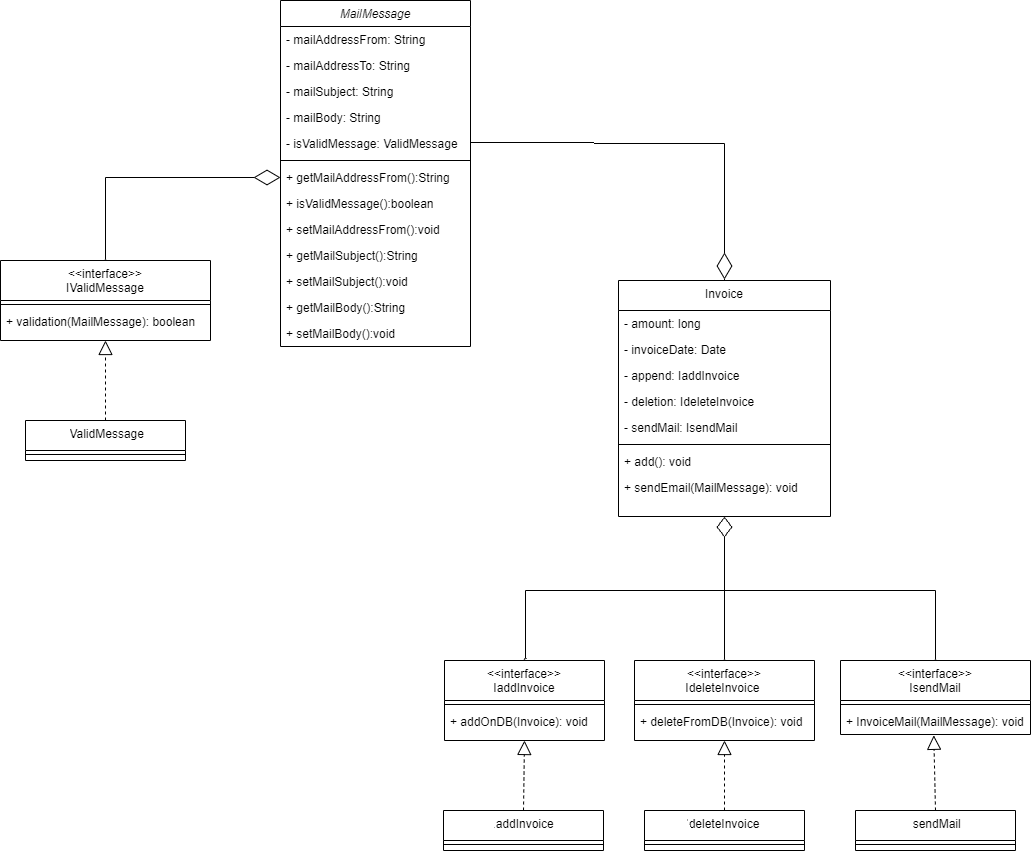

The diagram above was exported from draw.io. Its source (the exported page's mxGraphModel, read from the mxfile embedded in the PNG):
<mxGraphModel dx="2563" dy="2133" grid="1" gridSize="10" guides="1" tooltips="1" connect="1" arrows="1" fold="1" page="1" pageScale="1" pageWidth="827" pageHeight="1169" math="0" shadow="0">
  <root>
    <mxCell id="WIyWlLk6GJQsqaUBKTNV-0" />
    <mxCell id="WIyWlLk6GJQsqaUBKTNV-1" parent="WIyWlLk6GJQsqaUBKTNV-0" />
    <mxCell id="zkfFHV4jXpPFQw0GAbJ--0" value="MailMessage" style="swimlane;fontStyle=2;align=center;verticalAlign=top;childLayout=stackLayout;horizontal=1;startSize=26;horizontalStack=0;resizeParent=1;resizeLast=0;collapsible=1;marginBottom=0;rounded=0;shadow=0;strokeWidth=1;" parent="WIyWlLk6GJQsqaUBKTNV-1" vertex="1">
      <mxGeometry x="170" y="-180" width="190" height="346" as="geometry">
        <mxRectangle x="230" y="140" width="160" height="26" as="alternateBounds" />
      </mxGeometry>
    </mxCell>
    <mxCell id="zkfFHV4jXpPFQw0GAbJ--1" value="- mailAddressFrom: String" style="text;align=left;verticalAlign=top;spacingLeft=4;spacingRight=4;overflow=hidden;rotatable=0;points=[[0,0.5],[1,0.5]];portConstraint=eastwest;" parent="zkfFHV4jXpPFQw0GAbJ--0" vertex="1">
      <mxGeometry y="26" width="190" height="26" as="geometry" />
    </mxCell>
    <mxCell id="zkfFHV4jXpPFQw0GAbJ--2" value="- mailAddressTo: String" style="text;align=left;verticalAlign=top;spacingLeft=4;spacingRight=4;overflow=hidden;rotatable=0;points=[[0,0.5],[1,0.5]];portConstraint=eastwest;rounded=0;shadow=0;html=0;" parent="zkfFHV4jXpPFQw0GAbJ--0" vertex="1">
      <mxGeometry y="52" width="190" height="26" as="geometry" />
    </mxCell>
    <mxCell id="zkfFHV4jXpPFQw0GAbJ--3" value="- mailSubject: String" style="text;align=left;verticalAlign=top;spacingLeft=4;spacingRight=4;overflow=hidden;rotatable=0;points=[[0,0.5],[1,0.5]];portConstraint=eastwest;rounded=0;shadow=0;html=0;" parent="zkfFHV4jXpPFQw0GAbJ--0" vertex="1">
      <mxGeometry y="78" width="190" height="26" as="geometry" />
    </mxCell>
    <mxCell id="8QmaS4lXePdO0Teqd5_m-0" value="- mailBody: String" style="text;align=left;verticalAlign=top;spacingLeft=4;spacingRight=4;overflow=hidden;rotatable=0;points=[[0,0.5],[1,0.5]];portConstraint=eastwest;rounded=0;shadow=0;html=0;" vertex="1" parent="zkfFHV4jXpPFQw0GAbJ--0">
      <mxGeometry y="104" width="190" height="26" as="geometry" />
    </mxCell>
    <mxCell id="8QmaS4lXePdO0Teqd5_m-1" value="- isValidMessage: ValidMessage" style="text;align=left;verticalAlign=top;spacingLeft=4;spacingRight=4;overflow=hidden;rotatable=0;points=[[0,0.5],[1,0.5]];portConstraint=eastwest;rounded=0;shadow=0;html=0;" vertex="1" parent="zkfFHV4jXpPFQw0GAbJ--0">
      <mxGeometry y="130" width="190" height="26" as="geometry" />
    </mxCell>
    <mxCell id="zkfFHV4jXpPFQw0GAbJ--4" value="" style="line;html=1;strokeWidth=1;align=left;verticalAlign=middle;spacingTop=-1;spacingLeft=3;spacingRight=3;rotatable=0;labelPosition=right;points=[];portConstraint=eastwest;" parent="zkfFHV4jXpPFQw0GAbJ--0" vertex="1">
      <mxGeometry y="156" width="190" height="8" as="geometry" />
    </mxCell>
    <mxCell id="zkfFHV4jXpPFQw0GAbJ--5" value="+ getMailAddressFrom():String" style="text;align=left;verticalAlign=top;spacingLeft=4;spacingRight=4;overflow=hidden;rotatable=0;points=[[0,0.5],[1,0.5]];portConstraint=eastwest;" parent="zkfFHV4jXpPFQw0GAbJ--0" vertex="1">
      <mxGeometry y="164" width="190" height="26" as="geometry" />
    </mxCell>
    <mxCell id="8QmaS4lXePdO0Teqd5_m-2" value="+ isValidMessage():boolean" style="text;align=left;verticalAlign=top;spacingLeft=4;spacingRight=4;overflow=hidden;rotatable=0;points=[[0,0.5],[1,0.5]];portConstraint=eastwest;" vertex="1" parent="zkfFHV4jXpPFQw0GAbJ--0">
      <mxGeometry y="190" width="190" height="26" as="geometry" />
    </mxCell>
    <mxCell id="8QmaS4lXePdO0Teqd5_m-5" value="+ setMailAddressFrom():void" style="text;align=left;verticalAlign=top;spacingLeft=4;spacingRight=4;overflow=hidden;rotatable=0;points=[[0,0.5],[1,0.5]];portConstraint=eastwest;" vertex="1" parent="zkfFHV4jXpPFQw0GAbJ--0">
      <mxGeometry y="216" width="190" height="26" as="geometry" />
    </mxCell>
    <mxCell id="8QmaS4lXePdO0Teqd5_m-6" value="+ getMailSubject():String" style="text;align=left;verticalAlign=top;spacingLeft=4;spacingRight=4;overflow=hidden;rotatable=0;points=[[0,0.5],[1,0.5]];portConstraint=eastwest;" vertex="1" parent="zkfFHV4jXpPFQw0GAbJ--0">
      <mxGeometry y="242" width="190" height="26" as="geometry" />
    </mxCell>
    <mxCell id="8QmaS4lXePdO0Teqd5_m-4" value="+ setMailSubject():void" style="text;align=left;verticalAlign=top;spacingLeft=4;spacingRight=4;overflow=hidden;rotatable=0;points=[[0,0.5],[1,0.5]];portConstraint=eastwest;" vertex="1" parent="zkfFHV4jXpPFQw0GAbJ--0">
      <mxGeometry y="268" width="190" height="26" as="geometry" />
    </mxCell>
    <mxCell id="8QmaS4lXePdO0Teqd5_m-3" value="+ getMailBody():String" style="text;align=left;verticalAlign=top;spacingLeft=4;spacingRight=4;overflow=hidden;rotatable=0;points=[[0,0.5],[1,0.5]];portConstraint=eastwest;" vertex="1" parent="zkfFHV4jXpPFQw0GAbJ--0">
      <mxGeometry y="294" width="190" height="26" as="geometry" />
    </mxCell>
    <mxCell id="8QmaS4lXePdO0Teqd5_m-7" value="+ setMailBody():void" style="text;align=left;verticalAlign=top;spacingLeft=4;spacingRight=4;overflow=hidden;rotatable=0;points=[[0,0.5],[1,0.5]];portConstraint=eastwest;" vertex="1" parent="zkfFHV4jXpPFQw0GAbJ--0">
      <mxGeometry y="320" width="190" height="26" as="geometry" />
    </mxCell>
    <mxCell id="zkfFHV4jXpPFQw0GAbJ--6" value="&lt;&lt;interface&gt;&gt;&#10;IdeleteInvoice " style="swimlane;fontStyle=0;align=center;verticalAlign=top;childLayout=stackLayout;horizontal=1;startSize=40;horizontalStack=0;resizeParent=1;resizeLast=0;collapsible=1;marginBottom=0;rounded=0;shadow=0;strokeWidth=1;" parent="WIyWlLk6GJQsqaUBKTNV-1" vertex="1">
      <mxGeometry x="524" y="480" width="180" height="80" as="geometry">
        <mxRectangle x="130" y="380" width="160" height="26" as="alternateBounds" />
      </mxGeometry>
    </mxCell>
    <mxCell id="zkfFHV4jXpPFQw0GAbJ--9" value="" style="line;html=1;strokeWidth=1;align=left;verticalAlign=middle;spacingTop=-1;spacingLeft=3;spacingRight=3;rotatable=0;labelPosition=right;points=[];portConstraint=eastwest;" parent="zkfFHV4jXpPFQw0GAbJ--6" vertex="1">
      <mxGeometry y="40" width="180" height="8" as="geometry" />
    </mxCell>
    <mxCell id="zkfFHV4jXpPFQw0GAbJ--11" value="+ deleteFromDB(Invoice): void" style="text;align=left;verticalAlign=top;spacingLeft=4;spacingRight=4;overflow=hidden;rotatable=0;points=[[0,0.5],[1,0.5]];portConstraint=eastwest;" parent="zkfFHV4jXpPFQw0GAbJ--6" vertex="1">
      <mxGeometry y="48" width="180" height="26" as="geometry" />
    </mxCell>
    <mxCell id="zkfFHV4jXpPFQw0GAbJ--13" value="&lt;&lt;interface&gt;&gt;&#10;IsendMail" style="swimlane;fontStyle=0;align=center;verticalAlign=top;childLayout=stackLayout;horizontal=1;startSize=40;horizontalStack=0;resizeParent=1;resizeLast=0;collapsible=1;marginBottom=0;rounded=0;shadow=0;strokeWidth=1;" parent="WIyWlLk6GJQsqaUBKTNV-1" vertex="1">
      <mxGeometry x="730" y="480" width="190" height="74" as="geometry">
        <mxRectangle x="340" y="380" width="170" height="26" as="alternateBounds" />
      </mxGeometry>
    </mxCell>
    <mxCell id="zkfFHV4jXpPFQw0GAbJ--15" value="" style="line;html=1;strokeWidth=1;align=left;verticalAlign=middle;spacingTop=-1;spacingLeft=3;spacingRight=3;rotatable=0;labelPosition=right;points=[];portConstraint=eastwest;" parent="zkfFHV4jXpPFQw0GAbJ--13" vertex="1">
      <mxGeometry y="40" width="190" height="8" as="geometry" />
    </mxCell>
    <mxCell id="8QmaS4lXePdO0Teqd5_m-21" value="+ InvoiceMail(MailMessage): void" style="text;align=left;verticalAlign=top;spacingLeft=4;spacingRight=4;overflow=hidden;rotatable=0;points=[[0,0.5],[1,0.5]];portConstraint=eastwest;fontStyle=0" vertex="1" parent="zkfFHV4jXpPFQw0GAbJ--13">
      <mxGeometry y="48" width="190" height="26" as="geometry" />
    </mxCell>
    <mxCell id="zkfFHV4jXpPFQw0GAbJ--17" value="Invoice" style="swimlane;fontStyle=0;align=center;verticalAlign=top;childLayout=stackLayout;horizontal=1;startSize=30;horizontalStack=0;resizeParent=1;resizeLast=0;collapsible=1;marginBottom=0;rounded=0;shadow=0;strokeWidth=1;" parent="WIyWlLk6GJQsqaUBKTNV-1" vertex="1">
      <mxGeometry x="508" y="100" width="212" height="236" as="geometry">
        <mxRectangle x="550" y="140" width="160" height="26" as="alternateBounds" />
      </mxGeometry>
    </mxCell>
    <mxCell id="zkfFHV4jXpPFQw0GAbJ--18" value="- amount: long" style="text;align=left;verticalAlign=top;spacingLeft=4;spacingRight=4;overflow=hidden;rotatable=0;points=[[0,0.5],[1,0.5]];portConstraint=eastwest;" parent="zkfFHV4jXpPFQw0GAbJ--17" vertex="1">
      <mxGeometry y="30" width="212" height="26" as="geometry" />
    </mxCell>
    <mxCell id="zkfFHV4jXpPFQw0GAbJ--19" value="- invoiceDate: Date" style="text;align=left;verticalAlign=top;spacingLeft=4;spacingRight=4;overflow=hidden;rotatable=0;points=[[0,0.5],[1,0.5]];portConstraint=eastwest;rounded=0;shadow=0;html=0;" parent="zkfFHV4jXpPFQw0GAbJ--17" vertex="1">
      <mxGeometry y="56" width="212" height="26" as="geometry" />
    </mxCell>
    <mxCell id="zkfFHV4jXpPFQw0GAbJ--20" value="- append: IaddInvoice" style="text;align=left;verticalAlign=top;spacingLeft=4;spacingRight=4;overflow=hidden;rotatable=0;points=[[0,0.5],[1,0.5]];portConstraint=eastwest;rounded=0;shadow=0;html=0;" parent="zkfFHV4jXpPFQw0GAbJ--17" vertex="1">
      <mxGeometry y="82" width="212" height="26" as="geometry" />
    </mxCell>
    <mxCell id="zkfFHV4jXpPFQw0GAbJ--21" value="- deletion: IdeleteInvoice " style="text;align=left;verticalAlign=top;spacingLeft=4;spacingRight=4;overflow=hidden;rotatable=0;points=[[0,0.5],[1,0.5]];portConstraint=eastwest;rounded=0;shadow=0;html=0;" parent="zkfFHV4jXpPFQw0GAbJ--17" vertex="1">
      <mxGeometry y="108" width="212" height="26" as="geometry" />
    </mxCell>
    <mxCell id="zkfFHV4jXpPFQw0GAbJ--22" value="- sendMail: IsendMail" style="text;align=left;verticalAlign=top;spacingLeft=4;spacingRight=4;overflow=hidden;rotatable=0;points=[[0,0.5],[1,0.5]];portConstraint=eastwest;rounded=0;shadow=0;html=0;" parent="zkfFHV4jXpPFQw0GAbJ--17" vertex="1">
      <mxGeometry y="134" width="212" height="26" as="geometry" />
    </mxCell>
    <mxCell id="zkfFHV4jXpPFQw0GAbJ--23" value="" style="line;html=1;strokeWidth=1;align=left;verticalAlign=middle;spacingTop=-1;spacingLeft=3;spacingRight=3;rotatable=0;labelPosition=right;points=[];portConstraint=eastwest;" parent="zkfFHV4jXpPFQw0GAbJ--17" vertex="1">
      <mxGeometry y="160" width="212" height="8" as="geometry" />
    </mxCell>
    <mxCell id="zkfFHV4jXpPFQw0GAbJ--24" value="+ add(): void" style="text;align=left;verticalAlign=top;spacingLeft=4;spacingRight=4;overflow=hidden;rotatable=0;points=[[0,0.5],[1,0.5]];portConstraint=eastwest;" parent="zkfFHV4jXpPFQw0GAbJ--17" vertex="1">
      <mxGeometry y="168" width="212" height="26" as="geometry" />
    </mxCell>
    <mxCell id="zkfFHV4jXpPFQw0GAbJ--25" value="+ sendEmail(MailMessage): void" style="text;align=left;verticalAlign=top;spacingLeft=4;spacingRight=4;overflow=hidden;rotatable=0;points=[[0,0.5],[1,0.5]];portConstraint=eastwest;" parent="zkfFHV4jXpPFQw0GAbJ--17" vertex="1">
      <mxGeometry y="194" width="212" height="26" as="geometry" />
    </mxCell>
    <mxCell id="8QmaS4lXePdO0Teqd5_m-11" value="&lt;&lt;interface&gt;&gt;&#10;IaddInvoice&#10;&#10;" style="swimlane;fontStyle=0;align=center;verticalAlign=top;childLayout=stackLayout;horizontal=1;startSize=40;horizontalStack=0;resizeParent=1;resizeLast=0;collapsible=1;marginBottom=0;rounded=0;shadow=0;strokeWidth=1;" vertex="1" parent="WIyWlLk6GJQsqaUBKTNV-1">
      <mxGeometry x="334" y="480" width="160" height="80" as="geometry">
        <mxRectangle x="130" y="380" width="160" height="26" as="alternateBounds" />
      </mxGeometry>
    </mxCell>
    <mxCell id="8QmaS4lXePdO0Teqd5_m-14" value="" style="line;html=1;strokeWidth=1;align=left;verticalAlign=middle;spacingTop=-1;spacingLeft=3;spacingRight=3;rotatable=0;labelPosition=right;points=[];portConstraint=eastwest;" vertex="1" parent="8QmaS4lXePdO0Teqd5_m-11">
      <mxGeometry y="40" width="160" height="8" as="geometry" />
    </mxCell>
    <mxCell id="8QmaS4lXePdO0Teqd5_m-16" value="+ addOnDB(Invoice): void" style="text;align=left;verticalAlign=top;spacingLeft=4;spacingRight=4;overflow=hidden;rotatable=0;points=[[0,0.5],[1,0.5]];portConstraint=eastwest;" vertex="1" parent="8QmaS4lXePdO0Teqd5_m-11">
      <mxGeometry y="48" width="160" height="26" as="geometry" />
    </mxCell>
    <mxCell id="8QmaS4lXePdO0Teqd5_m-17" value="" style="endArrow=diamondThin;endFill=0;endSize=24;html=1;rounded=0;exitX=0.5;exitY=1;exitDx=0;exitDy=0;entryX=0.5;entryY=0;entryDx=0;entryDy=0;" edge="1" parent="WIyWlLk6GJQsqaUBKTNV-1" source="zkfFHV4jXpPFQw0GAbJ--17" target="zkfFHV4jXpPFQw0GAbJ--6">
      <mxGeometry width="160" relative="1" as="geometry">
        <mxPoint x="390" y="380" as="sourcePoint" />
        <mxPoint x="550" y="380" as="targetPoint" />
        <Array as="points" />
      </mxGeometry>
    </mxCell>
    <mxCell id="8QmaS4lXePdO0Teqd5_m-18" value="" style="endArrow=diamondThin;endFill=0;endSize=24;html=1;rounded=0;entryX=0.5;entryY=0;entryDx=0;entryDy=0;exitX=0.5;exitY=1;exitDx=0;exitDy=0;" edge="1" parent="WIyWlLk6GJQsqaUBKTNV-1" source="zkfFHV4jXpPFQw0GAbJ--17" target="8QmaS4lXePdO0Teqd5_m-11">
      <mxGeometry width="160" relative="1" as="geometry">
        <mxPoint x="610" y="400" as="sourcePoint" />
        <mxPoint x="624" y="490" as="targetPoint" />
        <Array as="points">
          <mxPoint x="614" y="410" />
          <mxPoint x="414" y="410" />
        </Array>
      </mxGeometry>
    </mxCell>
    <mxCell id="8QmaS4lXePdO0Teqd5_m-19" value="" style="endArrow=diamondThin;endFill=0;endSize=24;html=1;rounded=0;exitX=0.5;exitY=1;exitDx=0;exitDy=0;entryX=0.5;entryY=0;entryDx=0;entryDy=0;" edge="1" parent="WIyWlLk6GJQsqaUBKTNV-1" source="zkfFHV4jXpPFQw0GAbJ--17" target="zkfFHV4jXpPFQw0GAbJ--13">
      <mxGeometry width="160" relative="1" as="geometry">
        <mxPoint x="634" y="356" as="sourcePoint" />
        <mxPoint x="634" y="500" as="targetPoint" />
        <Array as="points">
          <mxPoint x="614" y="410" />
          <mxPoint x="825" y="410" />
        </Array>
      </mxGeometry>
    </mxCell>
    <mxCell id="8QmaS4lXePdO0Teqd5_m-20" value="" style="endArrow=diamondThin;endFill=0;endSize=24;html=1;rounded=0;entryX=1;entryY=0.5;entryDx=0;entryDy=0;exitX=0.5;exitY=0;exitDx=0;exitDy=0;" edge="1" parent="WIyWlLk6GJQsqaUBKTNV-1" source="zkfFHV4jXpPFQw0GAbJ--17" target="8QmaS4lXePdO0Teqd5_m-1">
      <mxGeometry width="160" relative="1" as="geometry">
        <mxPoint x="600" y="-120" as="sourcePoint" />
        <mxPoint x="400" y="24" as="targetPoint" />
        <Array as="points">
          <mxPoint x="614" y="-37" />
        </Array>
      </mxGeometry>
    </mxCell>
    <mxCell id="8QmaS4lXePdO0Teqd5_m-22" value="" style="endArrow=diamondThin;endFill=0;endSize=24;html=1;rounded=0;entryX=0.5;entryY=0;entryDx=0;entryDy=0;exitX=0;exitY=0.5;exitDx=0;exitDy=0;" edge="1" parent="WIyWlLk6GJQsqaUBKTNV-1" source="zkfFHV4jXpPFQw0GAbJ--5" target="8QmaS4lXePdO0Teqd5_m-23">
      <mxGeometry width="160" relative="1" as="geometry">
        <mxPoint x="170" y="-70" as="sourcePoint" />
        <mxPoint x="-30" y="74" as="targetPoint" />
        <Array as="points">
          <mxPoint x="-5" y="-3" />
        </Array>
      </mxGeometry>
    </mxCell>
    <mxCell id="8QmaS4lXePdO0Teqd5_m-23" value="&lt;&lt;interface&gt;&gt;&#10;IValidMessage&#10;" style="swimlane;fontStyle=0;align=center;verticalAlign=top;childLayout=stackLayout;horizontal=1;startSize=40;horizontalStack=0;resizeParent=1;resizeLast=0;collapsible=1;marginBottom=0;rounded=0;shadow=0;strokeWidth=1;" vertex="1" parent="WIyWlLk6GJQsqaUBKTNV-1">
      <mxGeometry x="-110" y="80" width="210" height="80" as="geometry">
        <mxRectangle x="130" y="380" width="160" height="26" as="alternateBounds" />
      </mxGeometry>
    </mxCell>
    <mxCell id="8QmaS4lXePdO0Teqd5_m-24" value="" style="line;html=1;strokeWidth=1;align=left;verticalAlign=middle;spacingTop=-1;spacingLeft=3;spacingRight=3;rotatable=0;labelPosition=right;points=[];portConstraint=eastwest;" vertex="1" parent="8QmaS4lXePdO0Teqd5_m-23">
      <mxGeometry y="40" width="210" height="8" as="geometry" />
    </mxCell>
    <mxCell id="8QmaS4lXePdO0Teqd5_m-25" value="+ validation(MailMessage): boolean" style="text;align=left;verticalAlign=top;spacingLeft=4;spacingRight=4;overflow=hidden;rotatable=0;points=[[0,0.5],[1,0.5]];portConstraint=eastwest;" vertex="1" parent="8QmaS4lXePdO0Teqd5_m-23">
      <mxGeometry y="48" width="210" height="26" as="geometry" />
    </mxCell>
    <mxCell id="8QmaS4lXePdO0Teqd5_m-27" value="IaddInvoice&#10;" style="swimlane;fontStyle=0;align=center;verticalAlign=top;childLayout=stackLayout;horizontal=1;startSize=30;horizontalStack=0;resizeParent=1;resizeLast=0;collapsible=1;marginBottom=0;rounded=0;shadow=0;strokeWidth=1;" vertex="1" parent="WIyWlLk6GJQsqaUBKTNV-1">
      <mxGeometry x="333" y="630" width="160" height="40" as="geometry">
        <mxRectangle x="130" y="380" width="160" height="26" as="alternateBounds" />
      </mxGeometry>
    </mxCell>
    <mxCell id="8QmaS4lXePdO0Teqd5_m-28" value="" style="line;html=1;strokeWidth=1;align=left;verticalAlign=middle;spacingTop=-1;spacingLeft=3;spacingRight=3;rotatable=0;labelPosition=right;points=[];portConstraint=eastwest;" vertex="1" parent="8QmaS4lXePdO0Teqd5_m-27">
      <mxGeometry y="30" width="160" height="8" as="geometry" />
    </mxCell>
    <mxCell id="8QmaS4lXePdO0Teqd5_m-30" value="" style="endArrow=block;dashed=1;endFill=0;endSize=12;html=1;rounded=0;exitX=0.5;exitY=0;exitDx=0;exitDy=0;entryX=0.5;entryY=1;entryDx=0;entryDy=0;" edge="1" parent="WIyWlLk6GJQsqaUBKTNV-1" source="8QmaS4lXePdO0Teqd5_m-27" target="8QmaS4lXePdO0Teqd5_m-11">
      <mxGeometry width="160" relative="1" as="geometry">
        <mxPoint x="420" y="400" as="sourcePoint" />
        <mxPoint x="580" y="400" as="targetPoint" />
      </mxGeometry>
    </mxCell>
    <mxCell id="8QmaS4lXePdO0Teqd5_m-32" value="IValidMessage&#10;" style="swimlane;fontStyle=0;align=center;verticalAlign=top;childLayout=stackLayout;horizontal=1;startSize=30;horizontalStack=0;resizeParent=1;resizeLast=0;collapsible=1;marginBottom=0;rounded=0;shadow=0;strokeWidth=1;" vertex="1" parent="WIyWlLk6GJQsqaUBKTNV-1">
      <mxGeometry x="-85" y="240" width="160" height="40" as="geometry">
        <mxRectangle x="130" y="380" width="160" height="26" as="alternateBounds" />
      </mxGeometry>
    </mxCell>
    <mxCell id="8QmaS4lXePdO0Teqd5_m-33" value="" style="line;html=1;strokeWidth=1;align=left;verticalAlign=middle;spacingTop=-1;spacingLeft=3;spacingRight=3;rotatable=0;labelPosition=right;points=[];portConstraint=eastwest;" vertex="1" parent="8QmaS4lXePdO0Teqd5_m-32">
      <mxGeometry y="30" width="160" height="8" as="geometry" />
    </mxCell>
    <mxCell id="8QmaS4lXePdO0Teqd5_m-34" value="IsendMail" style="swimlane;fontStyle=0;align=center;verticalAlign=top;childLayout=stackLayout;horizontal=1;startSize=30;horizontalStack=0;resizeParent=1;resizeLast=0;collapsible=1;marginBottom=0;rounded=0;shadow=0;strokeWidth=1;" vertex="1" parent="WIyWlLk6GJQsqaUBKTNV-1">
      <mxGeometry x="745" y="630" width="160" height="40" as="geometry">
        <mxRectangle x="130" y="380" width="160" height="26" as="alternateBounds" />
      </mxGeometry>
    </mxCell>
    <mxCell id="8QmaS4lXePdO0Teqd5_m-35" value="" style="line;html=1;strokeWidth=1;align=left;verticalAlign=middle;spacingTop=-1;spacingLeft=3;spacingRight=3;rotatable=0;labelPosition=right;points=[];portConstraint=eastwest;" vertex="1" parent="8QmaS4lXePdO0Teqd5_m-34">
      <mxGeometry y="30" width="160" height="8" as="geometry" />
    </mxCell>
    <mxCell id="8QmaS4lXePdO0Teqd5_m-36" value="IdeleteInvoice " style="swimlane;fontStyle=0;align=center;verticalAlign=top;childLayout=stackLayout;horizontal=1;startSize=30;horizontalStack=0;resizeParent=1;resizeLast=0;collapsible=1;marginBottom=0;rounded=0;shadow=0;strokeWidth=1;" vertex="1" parent="WIyWlLk6GJQsqaUBKTNV-1">
      <mxGeometry x="534" y="630" width="160" height="40" as="geometry">
        <mxRectangle x="130" y="380" width="160" height="26" as="alternateBounds" />
      </mxGeometry>
    </mxCell>
    <mxCell id="8QmaS4lXePdO0Teqd5_m-37" value="" style="line;html=1;strokeWidth=1;align=left;verticalAlign=middle;spacingTop=-1;spacingLeft=3;spacingRight=3;rotatable=0;labelPosition=right;points=[];portConstraint=eastwest;" vertex="1" parent="8QmaS4lXePdO0Teqd5_m-36">
      <mxGeometry y="30" width="160" height="8" as="geometry" />
    </mxCell>
    <mxCell id="8QmaS4lXePdO0Teqd5_m-38" value="" style="endArrow=block;dashed=1;endFill=0;endSize=12;html=1;rounded=0;exitX=0.5;exitY=0;exitDx=0;exitDy=0;entryX=0.491;entryY=1.031;entryDx=0;entryDy=0;entryPerimeter=0;" edge="1" parent="WIyWlLk6GJQsqaUBKTNV-1" source="8QmaS4lXePdO0Teqd5_m-34" target="8QmaS4lXePdO0Teqd5_m-21">
      <mxGeometry width="160" relative="1" as="geometry">
        <mxPoint x="809.5" y="624" as="sourcePoint" />
        <mxPoint x="810.4999999999998" y="554" as="targetPoint" />
      </mxGeometry>
    </mxCell>
    <mxCell id="8QmaS4lXePdO0Teqd5_m-39" value="" style="endArrow=block;dashed=1;endFill=0;endSize=12;html=1;rounded=0;exitX=0.5;exitY=0;exitDx=0;exitDy=0;entryX=0.5;entryY=1;entryDx=0;entryDy=0;exitPerimeter=0;" edge="1" parent="WIyWlLk6GJQsqaUBKTNV-1" source="8QmaS4lXePdO0Teqd5_m-36" target="zkfFHV4jXpPFQw0GAbJ--6">
      <mxGeometry width="160" relative="1" as="geometry">
        <mxPoint x="613.5" y="630" as="sourcePoint" />
        <mxPoint x="614.4999999999998" y="560" as="targetPoint" />
      </mxGeometry>
    </mxCell>
    <mxCell id="8QmaS4lXePdO0Teqd5_m-41" value="" style="endArrow=block;dashed=1;endFill=0;endSize=12;html=1;rounded=0;exitX=0.5;exitY=0;exitDx=0;exitDy=0;entryX=0.5;entryY=1;entryDx=0;entryDy=0;" edge="1" parent="WIyWlLk6GJQsqaUBKTNV-1" source="8QmaS4lXePdO0Teqd5_m-32" target="8QmaS4lXePdO0Teqd5_m-23">
      <mxGeometry width="160" relative="1" as="geometry">
        <mxPoint x="-5.560000000000002" y="230" as="sourcePoint" />
        <mxPoint y="160" as="targetPoint" />
      </mxGeometry>
    </mxCell>
  </root>
</mxGraphModel>